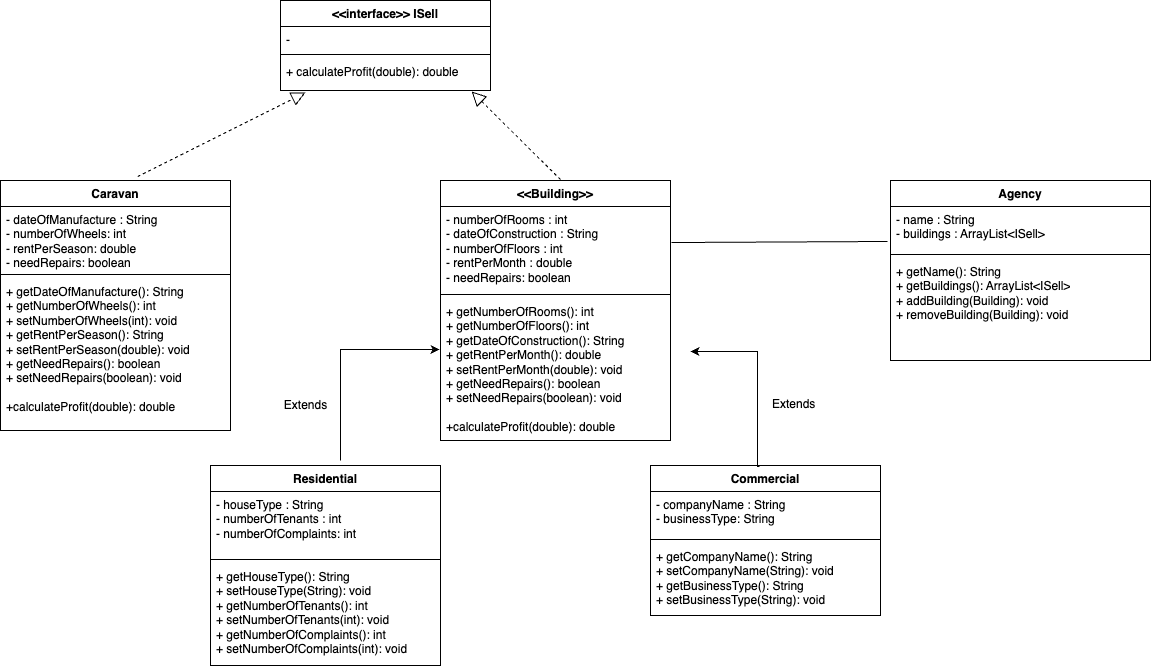

The diagram above was exported from draw.io. Its source (the exported page's mxGraphModel, read from the mxfile embedded in the PNG):
<mxGraphModel dx="379" dy="464" grid="1" gridSize="10" guides="1" tooltips="1" connect="1" arrows="1" fold="1" page="1" pageScale="1" pageWidth="827" pageHeight="1169" math="0" shadow="0">
  <root>
    <mxCell id="0" />
    <mxCell id="1" parent="0" />
    <mxCell id="mKKPRcLt4ItJo1P4eXP8-9" style="edgeStyle=orthogonalEdgeStyle;rounded=0;orthogonalLoop=1;jettySize=auto;html=1;entryX=-0.004;entryY=0.359;entryDx=0;entryDy=0;entryPerimeter=0;" parent="1" edge="1" target="mKKPRcLt4ItJo1P4eXP8-4">
      <mxGeometry relative="1" as="geometry">
        <mxPoint x="520" y="430" as="targetPoint" />
        <mxPoint x="420" y="550" as="sourcePoint" />
        <Array as="points">
          <mxPoint x="420" y="439" />
        </Array>
      </mxGeometry>
    </mxCell>
    <mxCell id="mKKPRcLt4ItJo1P4eXP8-1" value="&amp;lt;&amp;lt;Building&amp;gt;&amp;gt;" style="swimlane;fontStyle=1;align=center;verticalAlign=top;childLayout=stackLayout;horizontal=1;startSize=26;horizontalStack=0;resizeParent=1;resizeParentMax=0;resizeLast=0;collapsible=1;marginBottom=0;whiteSpace=wrap;html=1;" parent="1" vertex="1">
      <mxGeometry x="520" y="270" width="230" height="260" as="geometry" />
    </mxCell>
    <mxCell id="mKKPRcLt4ItJo1P4eXP8-2" value="- numberOfRooms : int&lt;br&gt;- dateOfConstruction : String&lt;br&gt;- numberOfFloors : int&lt;br&gt;- rentPerMonth : double&lt;br&gt;- needRepairs: boolean" style="text;strokeColor=none;fillColor=none;align=left;verticalAlign=top;spacingLeft=4;spacingRight=4;overflow=hidden;rotatable=0;points=[[0,0.5],[1,0.5]];portConstraint=eastwest;whiteSpace=wrap;html=1;" parent="mKKPRcLt4ItJo1P4eXP8-1" vertex="1">
      <mxGeometry y="26" width="230" height="84" as="geometry" />
    </mxCell>
    <mxCell id="mKKPRcLt4ItJo1P4eXP8-3" value="" style="line;strokeWidth=1;fillColor=none;align=left;verticalAlign=middle;spacingTop=-1;spacingLeft=3;spacingRight=3;rotatable=0;labelPosition=right;points=[];portConstraint=eastwest;strokeColor=inherit;" parent="mKKPRcLt4ItJo1P4eXP8-1" vertex="1">
      <mxGeometry y="110" width="230" height="8" as="geometry" />
    </mxCell>
    <mxCell id="mKKPRcLt4ItJo1P4eXP8-4" value="+ getNumberOfRooms(): int&lt;br&gt;+ getNumberOfFloors(): int&lt;br&gt;+ getDateOfConstruction(): String&lt;br&gt;+ getRentPerMonth(): double&lt;br&gt;+ setRentPerMonth(double): void&lt;br&gt;+ getNeedRepairs(): boolean&lt;br&gt;+ setNeedRepairs(boolean): void&lt;br&gt;&lt;br&gt;+calculateProfit(double): double" style="text;strokeColor=none;fillColor=none;align=left;verticalAlign=top;spacingLeft=4;spacingRight=4;overflow=hidden;rotatable=0;points=[[0,0.5],[1,0.5]];portConstraint=eastwest;whiteSpace=wrap;html=1;" parent="mKKPRcLt4ItJo1P4eXP8-1" vertex="1">
      <mxGeometry y="118" width="230" height="142" as="geometry" />
    </mxCell>
    <mxCell id="mKKPRcLt4ItJo1P4eXP8-5" value="Agency" style="swimlane;fontStyle=1;align=center;verticalAlign=top;childLayout=stackLayout;horizontal=1;startSize=26;horizontalStack=0;resizeParent=1;resizeParentMax=0;resizeLast=0;collapsible=1;marginBottom=0;whiteSpace=wrap;html=1;" parent="1" vertex="1">
      <mxGeometry x="970" y="270" width="260" height="180" as="geometry" />
    </mxCell>
    <mxCell id="mKKPRcLt4ItJo1P4eXP8-6" value="- name : String&lt;br&gt;- buildings : ArrayList&amp;lt;ISell&amp;gt;" style="text;strokeColor=none;fillColor=none;align=left;verticalAlign=top;spacingLeft=4;spacingRight=4;overflow=hidden;rotatable=0;points=[[0,0.5],[1,0.5]];portConstraint=eastwest;whiteSpace=wrap;html=1;" parent="mKKPRcLt4ItJo1P4eXP8-5" vertex="1">
      <mxGeometry y="26" width="260" height="44" as="geometry" />
    </mxCell>
    <mxCell id="mKKPRcLt4ItJo1P4eXP8-7" value="" style="line;strokeWidth=1;fillColor=none;align=left;verticalAlign=middle;spacingTop=-1;spacingLeft=3;spacingRight=3;rotatable=0;labelPosition=right;points=[];portConstraint=eastwest;strokeColor=inherit;" parent="mKKPRcLt4ItJo1P4eXP8-5" vertex="1">
      <mxGeometry y="70" width="260" height="8" as="geometry" />
    </mxCell>
    <mxCell id="mKKPRcLt4ItJo1P4eXP8-8" value="+ getName(): String&lt;br&gt;+ getBuildings(): ArrayList&amp;lt;ISell&amp;gt;&lt;br&gt;+ addBuilding(Building): void&lt;br&gt;+ removeBuilding(Building): void" style="text;strokeColor=none;fillColor=none;align=left;verticalAlign=top;spacingLeft=4;spacingRight=4;overflow=hidden;rotatable=0;points=[[0,0.5],[1,0.5]];portConstraint=eastwest;whiteSpace=wrap;html=1;" parent="mKKPRcLt4ItJo1P4eXP8-5" vertex="1">
      <mxGeometry y="78" width="260" height="102" as="geometry" />
    </mxCell>
    <mxCell id="mKKPRcLt4ItJo1P4eXP8-10" value="Residential" style="swimlane;fontStyle=1;align=center;verticalAlign=top;childLayout=stackLayout;horizontal=1;startSize=26;horizontalStack=0;resizeParent=1;resizeParentMax=0;resizeLast=0;collapsible=1;marginBottom=0;whiteSpace=wrap;html=1;" parent="1" vertex="1">
      <mxGeometry x="290" y="555" width="230" height="200" as="geometry" />
    </mxCell>
    <mxCell id="mKKPRcLt4ItJo1P4eXP8-11" value="- houseType : String&lt;br&gt;- numberOfTenants : int&lt;br&gt;- numberOfComplaints: int" style="text;strokeColor=none;fillColor=none;align=left;verticalAlign=top;spacingLeft=4;spacingRight=4;overflow=hidden;rotatable=0;points=[[0,0.5],[1,0.5]];portConstraint=eastwest;whiteSpace=wrap;html=1;" parent="mKKPRcLt4ItJo1P4eXP8-10" vertex="1">
      <mxGeometry y="26" width="230" height="64" as="geometry" />
    </mxCell>
    <mxCell id="mKKPRcLt4ItJo1P4eXP8-12" value="" style="line;strokeWidth=1;fillColor=none;align=left;verticalAlign=middle;spacingTop=-1;spacingLeft=3;spacingRight=3;rotatable=0;labelPosition=right;points=[];portConstraint=eastwest;strokeColor=inherit;" parent="mKKPRcLt4ItJo1P4eXP8-10" vertex="1">
      <mxGeometry y="90" width="230" height="8" as="geometry" />
    </mxCell>
    <mxCell id="mKKPRcLt4ItJo1P4eXP8-13" value="+ getHouseType(): String&lt;br&gt;+ setHouseType(String): void&lt;br&gt;+ getNumberOfTenants(): int&lt;br&gt;+ setNumberOfTenants(int): void&lt;br&gt;+ getNumberOfComplaints(): int&lt;br&gt;+ setNumberOfComplaints(int): void" style="text;strokeColor=none;fillColor=none;align=left;verticalAlign=top;spacingLeft=4;spacingRight=4;overflow=hidden;rotatable=0;points=[[0,0.5],[1,0.5]];portConstraint=eastwest;whiteSpace=wrap;html=1;" parent="mKKPRcLt4ItJo1P4eXP8-10" vertex="1">
      <mxGeometry y="98" width="230" height="102" as="geometry" />
    </mxCell>
    <mxCell id="mKKPRcLt4ItJo1P4eXP8-14" value="Commercial" style="swimlane;fontStyle=1;align=center;verticalAlign=top;childLayout=stackLayout;horizontal=1;startSize=26;horizontalStack=0;resizeParent=1;resizeParentMax=0;resizeLast=0;collapsible=1;marginBottom=0;whiteSpace=wrap;html=1;" parent="1" vertex="1">
      <mxGeometry x="730" y="555" width="230" height="150" as="geometry" />
    </mxCell>
    <mxCell id="mKKPRcLt4ItJo1P4eXP8-15" value="- companyName : String&lt;br&gt;- businessType: String" style="text;strokeColor=none;fillColor=none;align=left;verticalAlign=top;spacingLeft=4;spacingRight=4;overflow=hidden;rotatable=0;points=[[0,0.5],[1,0.5]];portConstraint=eastwest;whiteSpace=wrap;html=1;" parent="mKKPRcLt4ItJo1P4eXP8-14" vertex="1">
      <mxGeometry y="26" width="230" height="44" as="geometry" />
    </mxCell>
    <mxCell id="mKKPRcLt4ItJo1P4eXP8-16" value="" style="line;strokeWidth=1;fillColor=none;align=left;verticalAlign=middle;spacingTop=-1;spacingLeft=3;spacingRight=3;rotatable=0;labelPosition=right;points=[];portConstraint=eastwest;strokeColor=inherit;" parent="mKKPRcLt4ItJo1P4eXP8-14" vertex="1">
      <mxGeometry y="70" width="230" height="8" as="geometry" />
    </mxCell>
    <mxCell id="mKKPRcLt4ItJo1P4eXP8-17" value="+ getCompanyName(): String&lt;br&gt;+ setCompanyName(String): void&lt;br&gt;+ getBusinessType(): String&lt;br&gt;+ setBusinessType(String): void" style="text;strokeColor=none;fillColor=none;align=left;verticalAlign=top;spacingLeft=4;spacingRight=4;overflow=hidden;rotatable=0;points=[[0,0.5],[1,0.5]];portConstraint=eastwest;whiteSpace=wrap;html=1;" parent="mKKPRcLt4ItJo1P4eXP8-14" vertex="1">
      <mxGeometry y="78" width="230" height="72" as="geometry" />
    </mxCell>
    <mxCell id="mKKPRcLt4ItJo1P4eXP8-29" value="" style="endArrow=none;html=1;rounded=0;entryX=-0.012;entryY=0.795;entryDx=0;entryDy=0;entryPerimeter=0;exitX=1.004;exitY=0.429;exitDx=0;exitDy=0;exitPerimeter=0;" parent="1" target="mKKPRcLt4ItJo1P4eXP8-6" edge="1" source="mKKPRcLt4ItJo1P4eXP8-2">
      <mxGeometry width="50" height="50" relative="1" as="geometry">
        <mxPoint x="450" y="120" as="sourcePoint" />
        <mxPoint x="500" y="70" as="targetPoint" />
        <Array as="points" />
      </mxGeometry>
    </mxCell>
    <mxCell id="mKKPRcLt4ItJo1P4eXP8-32" value="Extends" style="text;html=1;align=center;verticalAlign=middle;resizable=0;points=[];autosize=1;strokeColor=none;fillColor=none;" parent="1" vertex="1">
      <mxGeometry x="350" y="480" width="70" height="30" as="geometry" />
    </mxCell>
    <mxCell id="mKKPRcLt4ItJo1P4eXP8-33" value="Extends" style="text;whiteSpace=wrap;html=1;" parent="1" vertex="1">
      <mxGeometry x="850" y="480" width="220" height="40" as="geometry" />
    </mxCell>
    <mxCell id="cd-8L1Rzw437ayejmNTa-3" style="edgeStyle=orthogonalEdgeStyle;rounded=0;orthogonalLoop=1;jettySize=auto;html=1;exitX=0.474;exitY=0.007;exitDx=0;exitDy=0;exitPerimeter=0;" edge="1" parent="1" source="mKKPRcLt4ItJo1P4eXP8-14">
      <mxGeometry relative="1" as="geometry">
        <mxPoint x="770" y="441" as="targetPoint" />
        <mxPoint x="837" y="530" as="sourcePoint" />
        <Array as="points">
          <mxPoint x="837" y="556" />
          <mxPoint x="837" y="441" />
        </Array>
      </mxGeometry>
    </mxCell>
    <mxCell id="cd-8L1Rzw437ayejmNTa-4" value="Caravan" style="swimlane;fontStyle=1;align=center;verticalAlign=top;childLayout=stackLayout;horizontal=1;startSize=26;horizontalStack=0;resizeParent=1;resizeParentMax=0;resizeLast=0;collapsible=1;marginBottom=0;whiteSpace=wrap;html=1;" vertex="1" parent="1">
      <mxGeometry x="80" y="270" width="230" height="250" as="geometry" />
    </mxCell>
    <mxCell id="cd-8L1Rzw437ayejmNTa-5" value="- dateOfManufacture : String&lt;br&gt;- numberOfWheels: int&lt;br&gt;- rentPerSeason: double&lt;br&gt;- needRepairs: boolean" style="text;strokeColor=none;fillColor=none;align=left;verticalAlign=top;spacingLeft=4;spacingRight=4;overflow=hidden;rotatable=0;points=[[0,0.5],[1,0.5]];portConstraint=eastwest;whiteSpace=wrap;html=1;" vertex="1" parent="cd-8L1Rzw437ayejmNTa-4">
      <mxGeometry y="26" width="230" height="64" as="geometry" />
    </mxCell>
    <mxCell id="cd-8L1Rzw437ayejmNTa-6" value="" style="line;strokeWidth=1;fillColor=none;align=left;verticalAlign=middle;spacingTop=-1;spacingLeft=3;spacingRight=3;rotatable=0;labelPosition=right;points=[];portConstraint=eastwest;strokeColor=inherit;" vertex="1" parent="cd-8L1Rzw437ayejmNTa-4">
      <mxGeometry y="90" width="230" height="8" as="geometry" />
    </mxCell>
    <mxCell id="cd-8L1Rzw437ayejmNTa-7" value="+ getDateOfManufacture(): String&lt;br&gt;+ getNumberOfWheels(): int&lt;br&gt;+ setNumberOfWheels(int): void&lt;br&gt;+ getRentPerSeason(): String&lt;br&gt;+ setRentPerSeason(double): void&lt;br&gt;+ getNeedRepairs(): boolean&lt;br&gt;+ setNeedRepairs(boolean): void&lt;br&gt;&lt;br&gt;+calculateProfit(double): double" style="text;strokeColor=none;fillColor=none;align=left;verticalAlign=top;spacingLeft=4;spacingRight=4;overflow=hidden;rotatable=0;points=[[0,0.5],[1,0.5]];portConstraint=eastwest;whiteSpace=wrap;html=1;" vertex="1" parent="cd-8L1Rzw437ayejmNTa-4">
      <mxGeometry y="98" width="230" height="152" as="geometry" />
    </mxCell>
    <mxCell id="cd-8L1Rzw437ayejmNTa-8" value="&amp;lt;&amp;lt;interface&amp;gt;&amp;gt; ISell" style="swimlane;fontStyle=1;align=center;verticalAlign=top;childLayout=stackLayout;horizontal=1;startSize=26;horizontalStack=0;resizeParent=1;resizeParentMax=0;resizeLast=0;collapsible=1;marginBottom=0;whiteSpace=wrap;html=1;" vertex="1" parent="1">
      <mxGeometry x="360" y="90" width="210" height="90" as="geometry" />
    </mxCell>
    <mxCell id="cd-8L1Rzw437ayejmNTa-9" value="-" style="text;strokeColor=none;fillColor=none;align=left;verticalAlign=top;spacingLeft=4;spacingRight=4;overflow=hidden;rotatable=0;points=[[0,0.5],[1,0.5]];portConstraint=eastwest;whiteSpace=wrap;html=1;" vertex="1" parent="cd-8L1Rzw437ayejmNTa-8">
      <mxGeometry y="26" width="210" height="24" as="geometry" />
    </mxCell>
    <mxCell id="cd-8L1Rzw437ayejmNTa-10" value="" style="line;strokeWidth=1;fillColor=none;align=left;verticalAlign=middle;spacingTop=-1;spacingLeft=3;spacingRight=3;rotatable=0;labelPosition=right;points=[];portConstraint=eastwest;strokeColor=inherit;" vertex="1" parent="cd-8L1Rzw437ayejmNTa-8">
      <mxGeometry y="50" width="210" height="8" as="geometry" />
    </mxCell>
    <mxCell id="cd-8L1Rzw437ayejmNTa-11" value="+ calculateProfit(double): double" style="text;strokeColor=none;fillColor=none;align=left;verticalAlign=top;spacingLeft=4;spacingRight=4;overflow=hidden;rotatable=0;points=[[0,0.5],[1,0.5]];portConstraint=eastwest;whiteSpace=wrap;html=1;" vertex="1" parent="cd-8L1Rzw437ayejmNTa-8">
      <mxGeometry y="58" width="210" height="32" as="geometry" />
    </mxCell>
    <mxCell id="cd-8L1Rzw437ayejmNTa-15" value="" style="endArrow=block;dashed=1;endFill=0;endSize=12;html=1;rounded=0;entryX=0.91;entryY=1.031;entryDx=0;entryDy=0;entryPerimeter=0;" edge="1" parent="1" target="cd-8L1Rzw437ayejmNTa-11">
      <mxGeometry width="160" relative="1" as="geometry">
        <mxPoint x="640" y="269" as="sourcePoint" />
        <mxPoint x="800" y="269" as="targetPoint" />
      </mxGeometry>
    </mxCell>
    <mxCell id="cd-8L1Rzw437ayejmNTa-16" value="" style="endArrow=block;dashed=1;endFill=0;endSize=12;html=1;rounded=0;entryX=0.119;entryY=1.063;entryDx=0;entryDy=0;entryPerimeter=0;exitX=0.596;exitY=-0.016;exitDx=0;exitDy=0;exitPerimeter=0;" edge="1" parent="1" source="cd-8L1Rzw437ayejmNTa-4" target="cd-8L1Rzw437ayejmNTa-11">
      <mxGeometry width="160" relative="1" as="geometry">
        <mxPoint x="189" y="270" as="sourcePoint" />
        <mxPoint x="100" y="182" as="targetPoint" />
      </mxGeometry>
    </mxCell>
  </root>
</mxGraphModel>